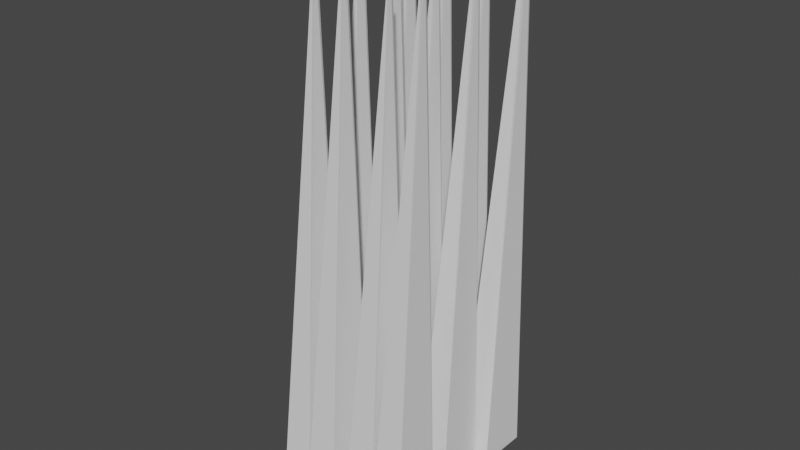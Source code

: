 # Source: Spikes.blend  (saved by Blender 3.6.11; exported with 4.5.12 LTS)
import bpy
from mathutils import Matrix  # noqa: F401  (used for matrix-valued properties, if any)

bpy.ops.wm.read_factory_settings(use_empty=True)
scene = bpy.context.scene
scene.name = 'Scene'

# ---- collections
col_collection = bpy.data.collections.new('Collection'); scene.collection.children.link(col_collection)

# ---- world
world_world = bpy.data.worlds.new('World'); scene.world = world_world
world_world.use_nodes = True; world_world.node_tree.nodes.clear()
_N = world_world.node_tree.nodes; _L = world_world.node_tree.links
n0 = _N.new('ShaderNodeOutputWorld'); n0.name = 'World Output'; n0.location = (300, 300)
n1 = _N.new('ShaderNodeBackground'); n1.name = 'Background'; n1.location = (10, 300)
n1.inputs[0].default_value = (0.05088, 0.05088, 0.05088, 1.0)
_L.new(n1.outputs[0], n0.inputs[0])
n0.is_active_output = True
world_world.color = (0.05088, 0.05088, 0.05088)
world_world.use_sun_shadow = False
world_world.sun_shadow_jitter_overblur = 0.0

# ---- meshes
me_cube_013 = bpy.data.meshes.new('Cube.013')
me_cube_013.from_pydata([(-0.1323, -0.8822, -0.1347), (0.05232, -0.3827, 5.343), (-0.128, -0.3379, -0.1403), (0.07139, -0.3508, 5.337), (0.2182, -0.8849, -0.1185), (0.08647, -0.3897, 5.356), (0.2225, -0.3406, -0.1241), (-0.4461, 0.2973, 0.3056), (-0.2615, 0.7969, 5.784), (-0.4418, 0.8416, 0.3), (-0.2425, 0.8287, 5.777), (-0.09564, 0.2946, 0.3218), (-0.2274, 0.7898, 5.796), (-0.09136, 0.8389, 0.3162), (-0.8756, 0.3092, 0.2747), (-0.691, 0.8088, 5.753), (-0.8713, 0.8535, 0.2691), (-0.672, 0.8406, 5.746), (-0.5252, 0.3065, 0.2909), (-0.6569, 0.8017, 5.766), (-0.5209, 0.8508, 0.2853), (-0.9429, -0.3176, 0.1258), (-0.7583, 0.182, 5.604), (-0.9386, 0.2267, 0.1203), (-0.7393, 0.2138, 5.597), (-0.5924, -0.3203, 0.142), (-0.7242, 0.1749, 5.617), (-0.5882, 0.224, 0.1364), (-0.5823, -0.2415, 0.09958), (-0.3977, 0.2581, 5.578), (-0.578, 0.3028, 0.09401), (-0.3787, 0.2899, 5.571), (-0.2318, -0.2442, 0.1158), (-0.3636, 0.251, 5.59), (-0.2276, 0.3001, 0.1102), (-0.6307, -0.8842, 0.04265), (-0.4462, -0.3847, 5.521), (-0.6265, -0.3399, 0.03708), (-0.4271, -0.3528, 5.514), (-0.2803, -0.8869, 0.05883), (-0.412, -0.3917, 5.534), (-0.276, -0.3426, 0.05326), (-1.016, -0.8433, -0.1047), (-0.831, -0.3438, 5.373), (-1.011, -0.299, -0.1102), (-0.812, -0.3119, 5.367), (-0.6652, -0.846, -0.08849), (-0.7969, -0.3508, 5.386), (-0.6609, -0.3017, -0.09406), (0.4373, 0.2584, 0.2756), (0.6218, 0.758, 5.754), (0.4415, 0.8028, 0.27), (0.6409, 0.7899, 5.747), (0.7877, 0.2557, 0.2917), (0.656, 0.751, 5.766), (0.792, 0.8001, 0.2862), (0.007739, 0.2703, 0.2447), (0.1923, 0.7699, 5.723), (0.01202, 0.8146, 0.2391), (0.2114, 0.8017, 5.716), (0.3582, 0.2676, 0.2608), (0.2265, 0.7629, 5.736), (0.3625, 0.8119, 0.2553), (-0.05955, -0.3565, 0.09578), (0.125, 0.1431, 5.574), (-0.05527, 0.1878, 0.09021), (0.1441, 0.175, 5.567), (0.2909, -0.3592, 0.112), (0.1592, 0.1361, 5.587), (0.2952, 0.1851, 0.1064), (0.3011, -0.2803, 0.06954), (0.4856, 0.2192, 5.548), (0.3053, 0.264, 0.06397), (0.5047, 0.2511, 5.541), (0.6515, -0.283, 0.08572), (0.5198, 0.2122, 5.56), (0.6558, 0.2613, 0.08015), (0.2526, -0.9231, 0.01261), (0.4372, -0.4236, 5.491), (0.2569, -0.3788, 0.007035), (0.4563, -0.3917, 5.484), (0.6031, -0.9258, 0.02879), (0.4713, -0.4306, 5.503), (0.6073, -0.3815, 0.02322)], [], [(0, 1, 3, 2), (2, 3, 6), (6, 3, 5, 4), (4, 5, 1, 0), (2, 6, 4, 0), (3, 1, 5), (7, 8, 10, 9), (9, 10, 13), (13, 10, 12, 11), (11, 12, 8, 7), (9, 13, 11, 7), (10, 8, 12), (14, 15, 17, 16), (16, 17, 20), (20, 17, 19, 18), (18, 19, 15, 14), (16, 20, 18, 14), (17, 15, 19), (21, 22, 24, 23), (23, 24, 27), (27, 24, 26, 25), (25, 26, 22, 21), (23, 27, 25, 21), (24, 22, 26), (28, 29, 31, 30), (30, 31, 34), (34, 31, 33, 32), (32, 33, 29, 28), (30, 34, 32, 28), (31, 29, 33), (35, 36, 38, 37), (37, 38, 41), (41, 38, 40, 39), (39, 40, 36, 35), (37, 41, 39, 35), (38, 36, 40), (42, 43, 45, 44), (44, 45, 48), (48, 45, 47, 46), (46, 47, 43, 42), (44, 48, 46, 42), (45, 43, 47), (49, 50, 52, 51), (51, 52, 55), (55, 52, 54, 53), (53, 54, 50, 49), (51, 55, 53, 49), (52, 50, 54), (56, 57, 59, 58), (58, 59, 62), (62, 59, 61, 60), (60, 61, 57, 56), (58, 62, 60, 56), (59, 57, 61), (63, 64, 66, 65), (65, 66, 69), (69, 66, 68, 67), (67, 68, 64, 63), (65, 69, 67, 63), (66, 64, 68), (70, 71, 73, 72), (72, 73, 76), (76, 73, 75, 74), (74, 75, 71, 70), (72, 76, 74, 70), (73, 71, 75), (77, 78, 80, 79), (79, 80, 83), (83, 80, 82, 81), (81, 82, 78, 77), (79, 83, 81, 77), (80, 78, 82)])
_uv = me_cube_013.uv_layers.new(name='UVMap')
_uv.uv.foreach_set('vector', [0.375, 0.0, 0.625, 0.0, 0.625, 0.25, 0.375, 0.25, 0.375, 0.25, 0.625, 0.5, 0.375, 0.5, 0.375, 0.5, 0.625, 0.5, 0.625, 0.75, 0.375, 0.75, 0.375, 0.75, 0.625, 0.75, 0.625, 1.0, 0.375, 1.0, 0.125, 0.5, 0.375, 0.5, 0.375, 0.75, 0.125, 0.75, 0.875, 0.5, 0.875, 0.75, 0.625, 0.75, 0.375, 0.0, 0.625, 0.0, 0.625, 0.25, 0.375, 0.25, 0.375, 0.25, 0.625, 0.5, 0.375, 0.5, 0.375, 0.5, 0.625, 0.5, 0.625, 0.75, 0.375, 0.75, 0.375, 0.75, 0.625, 0.75, 0.625, 1.0, 0.375, 1.0, 0.125, 0.5, 0.375, 0.5, 0.375, 0.75, 0.125, 0.75, 0.875, 0.5, 0.875, 0.75, 0.625, 0.75, 0.375, 0.0, 0.625, 0.0, 0.625, 0.25, 0.375, 0.25, 0.375, 0.25, 0.625, 0.5, 0.375, 0.5, 0.375, 0.5, 0.625, 0.5, 0.625, 0.75, 0.375, 0.75, 0.375, 0.75, 0.625, 0.75, 0.625, 1.0, 0.375, 1.0, 0.125, 0.5, 0.375, 0.5, 0.375, 0.75, 0.125, 0.75, 0.875, 0.5, 0.875, 0.75, 0.625, 0.75, 0.375, 0.0, 0.625, 0.0, 0.625, 0.25, 0.375, 0.25, 0.375, 0.25, 0.625, 0.5, 0.375, 0.5, 0.375, 0.5, 0.625, 0.5, 0.625, 0.75, 0.375, 0.75, 0.375, 0.75, 0.625, 0.75, 0.625, 1.0, 0.375, 1.0, 0.125, 0.5, 0.375, 0.5, 0.375, 0.75, 0.125, 0.75, 0.875, 0.5, 0.875, 0.75, 0.625, 0.75, 0.375, 0.0, 0.625, 0.0, 0.625, 0.25, 0.375, 0.25, 0.375, 0.25, 0.625, 0.5, 0.375, 0.5, 0.375, 0.5, 0.625, 0.5, 0.625, 0.75, 0.375, 0.75, 0.375, 0.75, 0.625, 0.75, 0.625, 1.0, 0.375, 1.0, 0.125, 0.5, 0.375, 0.5, 0.375, 0.75, 0.125, 0.75, 0.875, 0.5, 0.875, 0.75, 0.625, 0.75, 0.375, 0.0, 0.625, 0.0, 0.625, 0.25, 0.375, 0.25, 0.375, 0.25, 0.625, 0.5, 0.375, 0.5, 0.375, 0.5, 0.625, 0.5, 0.625, 0.75, 0.375, 0.75, 0.375, 0.75, 0.625, 0.75, 0.625, 1.0, 0.375, 1.0, 0.125, 0.5, 0.375, 0.5, 0.375, 0.75, 0.125, 0.75, 0.875, 0.5, 0.875, 0.75, 0.625, 0.75, 0.375, 0.0, 0.625, 0.0, 0.625, 0.25, 0.375, 0.25, 0.375, 0.25, 0.625, 0.5, 0.375, 0.5, 0.375, 0.5, 0.625, 0.5, 0.625, 0.75, 0.375, 0.75, 0.375, 0.75, 0.625, 0.75, 0.625, 1.0, 0.375, 1.0, 0.125, 0.5, 0.375, 0.5, 0.375, 0.75, 0.125, 0.75, 0.875, 0.5, 0.875, 0.75, 0.625, 0.75, 0.375, 0.0, 0.625, 0.0, 0.625, 0.25, 0.375, 0.25, 0.375, 0.25, 0.625, 0.5, 0.375, 0.5, 0.375, 0.5, 0.625, 0.5, 0.625, 0.75, 0.375, 0.75, 0.375, 0.75, 0.625, 0.75, 0.625, 1.0, 0.375, 1.0, 0.125, 0.5, 0.375, 0.5, 0.375, 0.75, 0.125, 0.75, 0.875, 0.5, 0.875, 0.75, 0.625, 0.75, 0.375, 0.0, 0.625, 0.0, 0.625, 0.25, 0.375, 0.25, 0.375, 0.25, 0.625, 0.5, 0.375, 0.5, 0.375, 0.5, 0.625, 0.5, 0.625, 0.75, 0.375, 0.75, 0.375, 0.75, 0.625, 0.75, 0.625, 1.0, 0.375, 1.0, 0.125, 0.5, 0.375, 0.5, 0.375, 0.75, 0.125, 0.75, 0.875, 0.5, 0.875, 0.75, 0.625, 0.75, 0.375, 0.0, 0.625, 0.0, 0.625, 0.25, 0.375, 0.25, 0.375, 0.25, 0.625, 0.5, 0.375, 0.5, 0.375, 0.5, 0.625, 0.5, 0.625, 0.75, 0.375, 0.75, 0.375, 0.75, 0.625, 0.75, 0.625, 1.0, 0.375, 1.0, 0.125, 0.5, 0.375, 0.5, 0.375, 0.75, 0.125, 0.75, 0.875, 0.5, 0.875, 0.75, 0.625, 0.75, 0.375, 0.0, 0.625, 0.0, 0.625, 0.25, 0.375, 0.25, 0.375, 0.25, 0.625, 0.5, 0.375, 0.5, 0.375, 0.5, 0.625, 0.5, 0.625, 0.75, 0.375, 0.75, 0.375, 0.75, 0.625, 0.75, 0.625, 1.0, 0.375, 1.0, 0.125, 0.5, 0.375, 0.5, 0.375, 0.75, 0.125, 0.75, 0.875, 0.5, 0.875, 0.75, 0.625, 0.75, 0.375, 0.0, 0.625, 0.0, 0.625, 0.25, 0.375, 0.25, 0.375, 0.25, 0.625, 0.5, 0.375, 0.5, 0.375, 0.5, 0.625, 0.5, 0.625, 0.75, 0.375, 0.75, 0.375, 0.75, 0.625, 0.75, 0.625, 1.0, 0.375, 1.0, 0.125, 0.5, 0.375, 0.5, 0.375, 0.75, 0.125, 0.75, 0.875, 0.5, 0.875, 0.75, 0.625, 0.75])
me_cube_013.update()

# ---- objects
ob_cube_012 = bpy.data.objects.new('Cube.012', me_cube_013)

# ---- transforms, parenting, visibility, modifiers, constraints
ob_cube_012.location = (0.0, 0.0, 0.0)

# ---- collection membership
col_collection.objects.link(ob_cube_012)

# ---- scene / render settings (as saved in the file)
scene.frame_start = 1; scene.frame_end = 250; scene.frame_set(1)
scene.render.engine = 'BLENDER_EEVEE_NEXT'
scene.cycles.sampling_pattern = 'TABULATED_SOBOL'
scene.view_settings.view_transform = 'Filmic'
bpy.context.view_layer.update()

# ---- added for rendering (the .blend has no active camera and no usable light): camera, sun
cam_auto = bpy.data.cameras.new('AutoCamera')
cam_auto.lens = 50.0
cam_auto.sensor_width = 36.0
cam_auto.clip_end = 1000.0
ob_auto_camera = bpy.data.objects.new('AutoCamera', cam_auto)
scene.collection.objects.link(ob_auto_camera)
ob_auto_camera.location = (5.86134, -7.20394, 7.60662)
ob_auto_camera.rotation_euler = (1.09748, -7.21219e-08, 0.694738)
scene.camera = ob_auto_camera
light_auto_sun = bpy.data.lights.new('AutoSun', 'SUN')
light_auto_sun.energy = 3.0
light_auto_sun.angle = 0.0523599
ob_auto_sun = bpy.data.objects.new('AutoSun', light_auto_sun)
scene.collection.objects.link(ob_auto_sun)
ob_auto_sun.rotation_euler = (0.872665, 0.174533, 0.523599)
bpy.context.view_layer.update()

